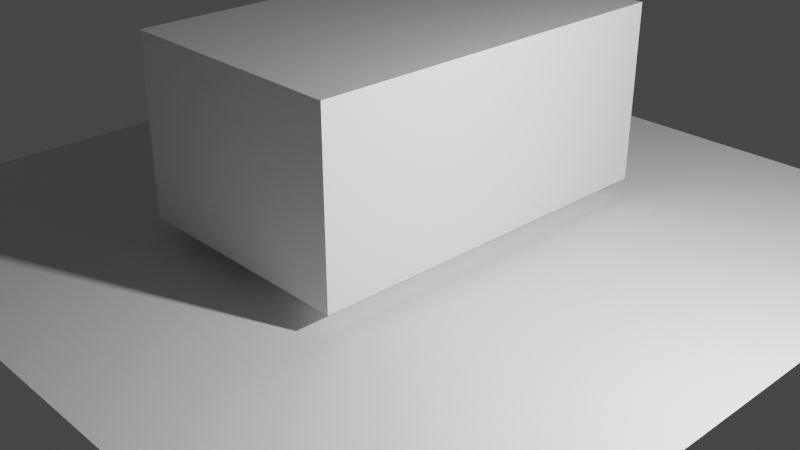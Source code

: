 # Source: untitled.blend  (saved by Blender 3.6.11; exported with 4.5.12 LTS)
import bpy
from mathutils import Matrix  # noqa: F401  (used for matrix-valued properties, if any)

bpy.ops.wm.read_factory_settings(use_empty=True)
scene = bpy.context.scene
scene.name = 'Scene'

# ---- collections
col_collection = bpy.data.collections.new('Collection'); scene.collection.children.link(col_collection)

# ---- materials (node trees are filled in below, after node groups)
mat_material = bpy.data.materials.new('Material')
mat_material.alpha_threshold = 0.0
mat_material.use_transparent_shadow = False
mat_material.roughness = 0.5
mat_material.line_color = (0.0, 0.0, 0.0, 1.0)

# ---- material node trees
mat_material.use_nodes = True; mat_material.node_tree.nodes.clear()
_N = mat_material.node_tree.nodes; _L = mat_material.node_tree.links
n0 = _N.new('ShaderNodeOutputMaterial'); n0.name = 'Material Output'; n0.location = (300, 300)
n1 = _N.new('ShaderNodeBsdfPrincipled'); n1.name = 'Principled BSDF'; n1.location = (10, 300)
n1.distribution = 'GGX'
n1.subsurface_method = 'RANDOM_WALK_SKIN'
n1.inputs[3].default_value = 1.45
n1.inputs[27].default_value = (0.0, 0.0, 0.0, 1.0)
n1.inputs[28].default_value = 1.0
_L.new(n1.outputs[0], n0.inputs[0])
n0.is_active_output = True

# ---- world
world_world = bpy.data.worlds.new('World'); scene.world = world_world
world_world.use_nodes = True; world_world.node_tree.nodes.clear()
_N = world_world.node_tree.nodes; _L = world_world.node_tree.links
n0 = _N.new('ShaderNodeOutputWorld'); n0.name = 'World Output'; n0.location = (300, 300)
n1 = _N.new('ShaderNodeBackground'); n1.name = 'Background'; n1.location = (10, 300)
n1.inputs[0].default_value = (0.05088, 0.05088, 0.05088, 1.0)
_L.new(n1.outputs[0], n0.inputs[0])
n0.is_active_output = True
world_world.color = (0.05088, 0.05088, 0.05088)
world_world.use_sun_shadow = False
world_world.sun_shadow_jitter_overblur = 0.0

# ---- cameras
cam_camera = bpy.data.cameras.new('Camera')
cam_camera.clip_end = 100.0
cam_camera.ortho_scale = 7.314

# ---- lights
light_light = bpy.data.lights.new('Light', 'POINT')
light_light.transmission_factor = 0.0
light_light.energy = 1000.0
light_light.shadow_soft_size = 0.1
light_light.shadow_maximum_resolution = 0.006
light_light.use_absolute_resolution = True

# ---- meshes
me_cube_001 = bpy.data.meshes.new('Cube.001')
me_cube_001.from_pydata([(1.0, 1.0, 1.0), (1.0, 1.0, -1.0), (1.0, -1.0, 1.0), (1.0, -1.0, -1.0), (-1.0, 1.0, 1.0), (-1.0, 1.0, -1.0), (-1.0, -1.0, 1.0), (-1.0, -1.0, -1.0)], [], [(0, 4, 6, 2), (3, 2, 6, 7), (7, 6, 4, 5), (5, 1, 3, 7), (1, 0, 2, 3), (5, 4, 0, 1)])
_uv = me_cube_001.uv_layers.new(name='UVMap')
_uv.uv.foreach_set('vector', [0.625, 0.5, 0.875, 0.5, 0.875, 0.75, 0.625, 0.75, 0.375, 0.75, 0.625, 0.75, 0.625, 1.0, 0.375, 1.0, 0.375, 0.0, 0.625, 0.0, 0.625, 0.25, 0.375, 0.25, 0.125, 0.5, 0.375, 0.5, 0.375, 0.75, 0.125, 0.75, 0.375, 0.5, 0.625, 0.5, 0.625, 0.75, 0.375, 0.75, 0.375, 0.25, 0.625, 0.25, 0.625, 0.5, 0.375, 0.5])
me_cube_001.materials.append(mat_material)
me_cube_001.use_mirror_vertex_groups = False
me_cube_001.update()
me_plane = bpy.data.meshes.new('Plane')
me_plane.from_pydata([(-1.0, -1.0, 0.0), (1.0, -1.0, 0.0), (-1.0, 1.0, 0.0), (1.0, 1.0, 0.0)], [], [(0, 1, 3, 2)])
_uv = me_plane.uv_layers.new(name='UVMap')
_uv.uv.foreach_set('vector', [0.0, 0.0, 1.0, 0.0, 1.0, 1.0, 0.0, 1.0])
me_plane.update()

# ---- objects
ob_light = bpy.data.objects.new('Light', light_light)
ob_camera = bpy.data.objects.new('Camera', cam_camera)
ob_cube_001 = bpy.data.objects.new('Cube.001', me_cube_001)
ob_plane = bpy.data.objects.new('Plane', me_plane)

# ---- transforms, parenting, visibility, modifiers, constraints
ob_light.location = (4.936, -0.4566, 3.139)
ob_light.rotation_euler = (0.6503, 0.05522, 1.866)
ob_light.lock_rotations_4d = False
ob_light.empty_display_type = 'ARROWS'
ob_light.color = (0.0, 0.0, 0.0, 0.0)
ob_light.lineart.crease_threshold = 0.0
ob_camera.location = (7.359, -6.926, 4.958)
ob_camera.rotation_euler = (1.109, 0.0, 0.8149)
ob_camera.lock_rotations_4d = False
ob_camera.empty_display_type = 'ARROWS'
ob_camera.color = (0.0, 0.0, 0.0, 0.0)
ob_camera.display_type = 'WIRE'
ob_camera.lineart.crease_threshold = 0.0
ob_cube_001.location = (-0.01317, 0.03477, 1.161)
ob_cube_001.scale = (-1.268, -2.019, -0.9353)
ob_cube_001.lock_rotations_4d = False
ob_cube_001.empty_display_type = 'ARROWS'
ob_cube_001.lineart.crease_threshold = 0.0
ob_plane.location = (0.0, 0.0, 0.0)
ob_plane.scale = (4.111, 4.111, 4.111)

# ---- collection membership
col_collection.objects.link(ob_light)
col_collection.objects.link(ob_camera)
col_collection.objects.link(ob_cube_001)
col_collection.objects.link(ob_plane)

# ---- scene / render settings (as saved in the file)
scene.camera = ob_camera
scene.frame_start = 1; scene.frame_end = 250; scene.frame_set(1)
scene.render.engine = 'BLENDER_EEVEE_NEXT'
scene.cycles.sampling_pattern = 'TABULATED_SOBOL'
scene.view_settings.view_transform = 'Filmic'
bpy.context.view_layer.update()
